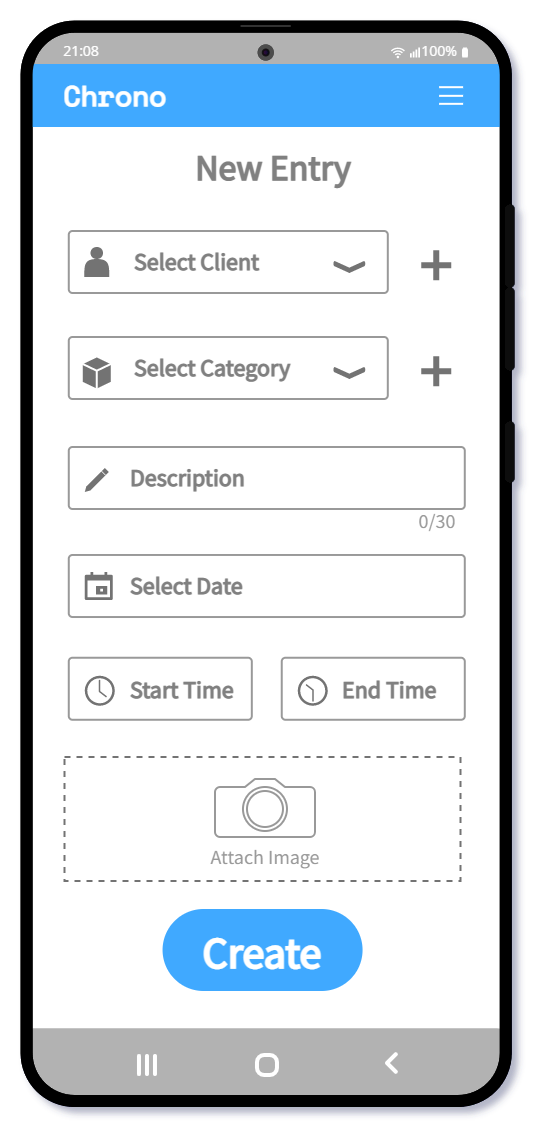

The diagram above was exported from draw.io. Its source (the exported page's mxGraphModel, read from the mxfile embedded in the PNG):
<mxGraphModel dx="1022" dy="600" grid="1" gridSize="1" guides="1" tooltips="1" connect="0" arrows="0" fold="1" page="1" pageScale="1" pageWidth="1169" pageHeight="827" background="#ffffff" math="0" shadow="0">
  <root>
    <mxCell id="S-dPiMvB_dxQHNu10jOf-0" />
    <mxCell id="S-dPiMvB_dxQHNu10jOf-1" parent="S-dPiMvB_dxQHNu10jOf-0" />
    <mxCell id="S-dPiMvB_dxQHNu10jOf-2" value="" style="rounded=1;whiteSpace=wrap;html=1;strokeColor=#000000;glass=0;fillColor=#FFFFFF;strokeWidth=6;rotation=90;shadow=0;arcSize=10;gradientColor=none;" parent="S-dPiMvB_dxQHNu10jOf-1" vertex="1">
      <mxGeometry x="316" y="293.62" width="537.18" height="239.58" as="geometry" />
    </mxCell>
    <mxCell id="S-dPiMvB_dxQHNu10jOf-3" value="" style="shape=loopLimit;whiteSpace=wrap;html=1;rounded=1;shadow=0;glass=0;fontSize=35;fontColor=#00FF00;strokeColor=none;strokeWidth=1;fillColor=#000000;gradientColor=none;rotation=-180;opacity=30;arcSize=10;" parent="S-dPiMvB_dxQHNu10jOf-1" vertex="1">
      <mxGeometry x="462.99" y="645.57" width="242" height="36.87" as="geometry" />
    </mxCell>
    <mxCell id="S-dPiMvB_dxQHNu10jOf-4" value="" style="whiteSpace=wrap;html=1;aspect=fixed;shadow=0;glass=1;fontSize=35;fontColor=#00FF00;strokeColor=#FFFFFF;strokeWidth=2;fillColor=none;gradientColor=none;rounded=1;arcSize=36;" parent="S-dPiMvB_dxQHNu10jOf-1" vertex="1">
      <mxGeometry x="579.99" y="659" width="10" height="10" as="geometry" />
    </mxCell>
    <mxCell id="S-dPiMvB_dxQHNu10jOf-5" value="" style="rounded=1;whiteSpace=wrap;html=1;shadow=0;glass=0;fontSize=35;fontColor=#00FF00;strokeColor=#FFFFFF;strokeWidth=1;fillColor=#FFFFFF;gradientColor=none;arcSize=50;rotation=90;" parent="S-dPiMvB_dxQHNu10jOf-1" vertex="1">
      <mxGeometry x="519.99" y="663.5" width="10" height="1" as="geometry" />
    </mxCell>
    <mxCell id="S-dPiMvB_dxQHNu10jOf-6" value="" style="rounded=1;whiteSpace=wrap;html=1;shadow=0;glass=0;fontSize=35;fontColor=#00FF00;strokeColor=#FFFFFF;strokeWidth=1;fillColor=#FFFFFF;gradientColor=none;arcSize=50;rotation=90;" parent="S-dPiMvB_dxQHNu10jOf-1" vertex="1">
      <mxGeometry x="523.99" y="663.5" width="10" height="1" as="geometry" />
    </mxCell>
    <mxCell id="S-dPiMvB_dxQHNu10jOf-7" value="" style="rounded=1;whiteSpace=wrap;html=1;shadow=0;glass=0;fontSize=35;fontColor=#00FF00;strokeColor=#FFFFFF;strokeWidth=1;fillColor=#FFFFFF;gradientColor=none;arcSize=50;rotation=90;" parent="S-dPiMvB_dxQHNu10jOf-1" vertex="1">
      <mxGeometry x="515.99" y="663.5" width="10" height="1" as="geometry" />
    </mxCell>
    <mxCell id="S-dPiMvB_dxQHNu10jOf-8" value="" style="rounded=1;whiteSpace=wrap;html=1;shadow=0;glass=0;fontSize=35;fontColor=#00FF00;strokeColor=#FFFFFF;strokeWidth=1;fillColor=#FFFFFF;gradientColor=none;arcSize=50;rotation=-225;" parent="S-dPiMvB_dxQHNu10jOf-1" vertex="1">
      <mxGeometry x="643.76" y="660.25" width="7" height="1" as="geometry" />
    </mxCell>
    <mxCell id="S-dPiMvB_dxQHNu10jOf-9" value="" style="rounded=1;whiteSpace=wrap;html=1;shadow=0;glass=0;fontSize=35;fontColor=#00FF00;strokeColor=#FFFFFF;strokeWidth=1;fillColor=#FFFFFF;gradientColor=none;arcSize=50;rotation=-135;" parent="S-dPiMvB_dxQHNu10jOf-1" vertex="1">
      <mxGeometry x="643.76" y="664.75" width="7" height="1" as="geometry" />
    </mxCell>
    <mxCell id="S-dPiMvB_dxQHNu10jOf-11" value="" style="shape=loopLimit;whiteSpace=wrap;html=1;rounded=1;shadow=0;glass=0;fontSize=35;fontColor=#00FF00;strokeColor=none;strokeWidth=1;fillColor=#000000;gradientColor=none;rotation=0;arcSize=0;opacity=30;" parent="S-dPiMvB_dxQHNu10jOf-1" vertex="1">
      <mxGeometry x="464.68000000000006" y="146.5" width="238.62" height="17" as="geometry" />
    </mxCell>
    <mxCell id="S-dPiMvB_dxQHNu10jOf-12" value="&lt;font style=&quot;font-size: 7px&quot; data-font-src=&quot;https://fonts.googleapis.com/css?family=Open+Sans&quot; face=&quot;Open Sans&quot;&gt;21:08&lt;/font&gt;" style="text;html=1;align=center;verticalAlign=middle;resizable=0;points=[];autosize=1;strokeColor=none;fillColor=none;fontSize=9;fontColor=#FFFFFF;" parent="S-dPiMvB_dxQHNu10jOf-1" vertex="1">
      <mxGeometry x="477.99" y="148.5" width="29" height="17" as="geometry" />
    </mxCell>
    <mxCell id="S-dPiMvB_dxQHNu10jOf-13" value="&lt;span style=&quot;font-size: 7px&quot;&gt;&lt;font data-font-src=&quot;https://fonts.googleapis.com/css?family=Open+Sans&quot; face=&quot;Open Sans&quot;&gt;100%&lt;/font&gt;&lt;/span&gt;" style="text;html=1;align=center;verticalAlign=middle;resizable=0;points=[];autosize=1;strokeColor=none;fillColor=none;fontSize=9;fontColor=#FFFFFF;" parent="S-dPiMvB_dxQHNu10jOf-1" vertex="1">
      <mxGeometry x="656.49" y="147" width="30" height="20" as="geometry" />
    </mxCell>
    <mxCell id="S-dPiMvB_dxQHNu10jOf-14" value="" style="points=[[0,0.58,0],[0.09,0.58,0],[0.36,0.39,0],[0.64,0.195,0],[0.91,0,0],[1,0,0],[1,0.25,0],[1,0.5,0],[1,0.75,0],[1,1,0],[0,1,0],[0.09,1,0],[0.36,1,0],[0.64,1,0],[0.91,1,0],[0,0.79,0]];verticalLabelPosition=bottom;html=1;verticalAlign=top;aspect=fixed;align=center;pointerEvents=1;shape=mxgraph.cisco19.wifi_indicator;fillColor=#FFFFFF;strokeColor=none;fontSize=7;" parent="S-dPiMvB_dxQHNu10jOf-1" vertex="1">
      <mxGeometry x="656.49" y="155.25" width="5" height="5" as="geometry" />
    </mxCell>
    <mxCell id="S-dPiMvB_dxQHNu10jOf-15" value="" style="rounded=1;whiteSpace=wrap;html=1;fontSize=7;strokeColor=none;fillColor=#FFFFFF;" parent="S-dPiMvB_dxQHNu10jOf-1" vertex="1">
      <mxGeometry x="682.49" y="155.75" width="3" height="4.5" as="geometry" />
    </mxCell>
    <mxCell id="S-dPiMvB_dxQHNu10jOf-16" value="" style="rounded=1;whiteSpace=wrap;html=1;fontSize=7;strokeColor=none;fillColor=#FFFFFF;" parent="S-dPiMvB_dxQHNu10jOf-1" vertex="1">
      <mxGeometry x="683.0525" y="155.25" width="1.875" height="2" as="geometry" />
    </mxCell>
    <mxCell id="S-dPiMvB_dxQHNu10jOf-17" value="" style="aspect=fixed;pointerEvents=1;shadow=0;dashed=0;html=1;strokeColor=none;labelPosition=center;verticalLabelPosition=bottom;verticalAlign=top;align=center;fillColor=#FFFFFF;shape=mxgraph.mscae.enterprise.wireless_connection;rotation=-90;" parent="S-dPiMvB_dxQHNu10jOf-1" vertex="1">
      <mxGeometry x="647.49" y="154.25" width="5.88" height="7" as="geometry" />
    </mxCell>
    <mxCell id="S-dPiMvB_dxQHNu10jOf-18" value="" style="rounded=0;whiteSpace=wrap;html=1;fillColor=#3FA9FF;strokeColor=none;shadow=0;" parent="S-dPiMvB_dxQHNu10jOf-1" vertex="1">
      <mxGeometry x="467" y="163.5" width="235" height="31.5" as="geometry" />
    </mxCell>
    <mxCell id="S-dPiMvB_dxQHNu10jOf-21" value="&lt;font data-font-src=&quot;https://fonts.googleapis.com/css?family=Space+Mono&quot; face=&quot;Space Mono&quot; style=&quot;font-size: 14px&quot; color=&quot;#ffffff&quot;&gt;&lt;b&gt;Chrono&lt;/b&gt;&lt;/font&gt;" style="text;html=1;align=center;verticalAlign=middle;resizable=0;points=[];autosize=1;strokeColor=none;fillColor=none;" parent="S-dPiMvB_dxQHNu10jOf-1" vertex="1">
      <mxGeometry x="478.99" y="170.25" width="61" height="19" as="geometry" />
    </mxCell>
    <mxCell id="S-dPiMvB_dxQHNu10jOf-62" value="" style="rounded=0;whiteSpace=wrap;html=1;fontFamily=Source Sans Pro;fontSource=https%3A%2F%2Ffonts.googleapis.com%2Fcss%3Ffamily%3DSource%2BSans%2BPro;fontSize=11;fontColor=#666666;strokeColor=none;strokeWidth=2;fillColor=#FFFFFF;gradientColor=none;" parent="S-dPiMvB_dxQHNu10jOf-1" vertex="1">
      <mxGeometry x="671.05" y="174.58999999999997" width="12" height="1" as="geometry" />
    </mxCell>
    <mxCell id="S-dPiMvB_dxQHNu10jOf-63" value="" style="rounded=0;whiteSpace=wrap;html=1;fontFamily=Source Sans Pro;fontSource=https%3A%2F%2Ffonts.googleapis.com%2Fcss%3Ffamily%3DSource%2BSans%2BPro;fontSize=11;fontColor=#666666;strokeColor=none;strokeWidth=2;fillColor=#FFFFFF;gradientColor=none;" parent="S-dPiMvB_dxQHNu10jOf-1" vertex="1">
      <mxGeometry x="671.05" y="178.91999999999996" width="12" height="1" as="geometry" />
    </mxCell>
    <mxCell id="S-dPiMvB_dxQHNu10jOf-64" value="" style="rounded=0;whiteSpace=wrap;html=1;fontFamily=Source Sans Pro;fontSource=https%3A%2F%2Ffonts.googleapis.com%2Fcss%3Ffamily%3DSource%2BSans%2BPro;fontSize=11;fontColor=#666666;strokeColor=none;strokeWidth=2;fillColor=#FFFFFF;gradientColor=none;" parent="S-dPiMvB_dxQHNu10jOf-1" vertex="1">
      <mxGeometry x="671.05" y="182.91999999999996" width="12" height="1" as="geometry" />
    </mxCell>
    <mxCell id="S-dPiMvB_dxQHNu10jOf-65" value="" style="rounded=1;whiteSpace=wrap;html=1;strokeColor=#000000;glass=0;fillColor=none;strokeWidth=6;rotation=90;shadow=0;arcSize=10;gradientColor=none;connectable=0;allowArrows=0;" parent="S-dPiMvB_dxQHNu10jOf-1" vertex="1">
      <mxGeometry x="316" y="293.62" width="537.18" height="239.58" as="geometry" />
    </mxCell>
    <mxCell id="S-dPiMvB_dxQHNu10jOf-66" value="" style="group" parent="S-dPiMvB_dxQHNu10jOf-1" vertex="1" connectable="0">
      <mxGeometry x="703.875" y="233.615" width="5" height="139.26999999999998" as="geometry" />
    </mxCell>
    <mxCell id="S-dPiMvB_dxQHNu10jOf-67" value="" style="rounded=1;whiteSpace=wrap;html=1;shadow=0;glass=0;fontSize=35;fontColor=#00FF00;strokeColor=#0A0A0A;strokeWidth=0;fillColor=#0A0A0A;gradientColor=none;rotation=90;arcSize=50;" parent="S-dPiMvB_dxQHNu10jOf-66" vertex="1">
      <mxGeometry x="-18.38499999999999" y="59.88499999999999" width="41.77" height="5" as="geometry" />
    </mxCell>
    <mxCell id="S-dPiMvB_dxQHNu10jOf-68" value="" style="rounded=1;whiteSpace=wrap;html=1;shadow=0;glass=0;fontSize=35;fontColor=#00FF00;strokeColor=#0A0A0A;strokeWidth=0;fillColor=#0A0A0A;gradientColor=none;rotation=90;arcSize=50;" parent="S-dPiMvB_dxQHNu10jOf-66" vertex="1">
      <mxGeometry x="-18.38499999999999" y="18.38499999999999" width="41.77" height="5" as="geometry" />
    </mxCell>
    <mxCell id="S-dPiMvB_dxQHNu10jOf-69" value="" style="rounded=1;whiteSpace=wrap;html=1;shadow=0;glass=0;fontSize=35;fontColor=#00FF00;strokeColor=#0A0A0A;strokeWidth=0;fillColor=#0A0A0A;gradientColor=none;rotation=90;arcSize=50;" parent="S-dPiMvB_dxQHNu10jOf-66" vertex="1">
      <mxGeometry x="-12.884999999999991" y="121.38499999999999" width="30.77" height="5" as="geometry" />
    </mxCell>
    <mxCell id="Xo8L7eDgjBmMoAsD1Pin-0" value="" style="rounded=1;whiteSpace=wrap;html=1;shadow=0;fontFamily=Open Sans;fontSource=https%3A%2F%2Ffonts.googleapis.com%2Fcss%3Ffamily%3DOpen%2BSans;fontSize=22;fontColor=#3FA9FF;strokeColor=#999999;fillColor=none;arcSize=6;" parent="S-dPiMvB_dxQHNu10jOf-1" vertex="1">
      <mxGeometry x="485.89" y="355" width="198" height="31" as="geometry" />
    </mxCell>
    <mxCell id="Xo8L7eDgjBmMoAsD1Pin-2" value="&lt;font color=&quot;#808080&quot; face=&quot;Source Sans Pro&quot;&gt;&lt;span style=&quot;font-size: 18px&quot;&gt;&lt;b&gt;New Entry&lt;/b&gt;&lt;/span&gt;&lt;/font&gt;" style="text;html=1;align=center;verticalAlign=middle;resizable=0;points=[];autosize=1;strokeColor=none;fillColor=none;" parent="S-dPiMvB_dxQHNu10jOf-1" vertex="1">
      <mxGeometry x="543.7799999999999" y="204" width="89" height="21" as="geometry" />
    </mxCell>
    <mxCell id="Xo8L7eDgjBmMoAsD1Pin-3" value="&lt;font color=&quot;#ffffff&quot; face=&quot;Source Sans Pro&quot;&gt;&lt;b&gt;Create&lt;/b&gt;&lt;/font&gt;" style="rounded=1;whiteSpace=wrap;html=1;shadow=0;fontFamily=Open Sans;fontSource=https%3A%2F%2Ffonts.googleapis.com%2Fcss%3Ffamily%3DOpen%2BSans;fontSize=22;fontColor=#3FA9FF;strokeColor=none;fillColor=#3FA9FF;arcSize=50;gradientColor=none;" parent="S-dPiMvB_dxQHNu10jOf-1" vertex="1">
      <mxGeometry x="532.78" y="586" width="100" height="41" as="geometry" />
    </mxCell>
    <mxCell id="Ut25KiPFdZYVysKGFqiN-0" value="" style="dashed=0;aspect=fixed;verticalLabelPosition=bottom;verticalAlign=top;align=center;shape=mxgraph.gmdl.edit;strokeColor=none;fillColor=#737373;shadow=0;sketch=0;fontFamily=Source Sans Pro;fontSource=https%3A%2F%2Ffonts.googleapis.com%2Fcss%3Ffamily%3DSource%2BSans%2BPro;fontSize=8;" parent="S-dPiMvB_dxQHNu10jOf-1" vertex="1">
      <mxGeometry x="493.89" y="365.5" width="12" height="12" as="geometry" />
    </mxCell>
    <mxCell id="Ut25KiPFdZYVysKGFqiN-1" value="&lt;font color=&quot;#808080&quot; face=&quot;Source Sans Pro&quot; size=&quot;1&quot;&gt;&lt;b style=&quot;font-size: 12px&quot;&gt;Description&lt;/b&gt;&lt;/font&gt;" style="text;html=1;align=left;verticalAlign=middle;resizable=0;points=[];autosize=1;strokeColor=none;fillColor=none;" parent="S-dPiMvB_dxQHNu10jOf-1" vertex="1">
      <mxGeometry x="514.8899999999999" y="360.5" width="69" height="20" as="geometry" />
    </mxCell>
    <mxCell id="Ut25KiPFdZYVysKGFqiN-6" value="" style="rounded=1;whiteSpace=wrap;html=1;shadow=0;fontFamily=Open Sans;fontSource=https%3A%2F%2Ffonts.googleapis.com%2Fcss%3Ffamily%3DOpen%2BSans;fontSize=22;fontColor=#3FA9FF;strokeColor=#999999;fillColor=none;arcSize=6;" parent="S-dPiMvB_dxQHNu10jOf-1" vertex="1">
      <mxGeometry x="485.89" y="409" width="198" height="31" as="geometry" />
    </mxCell>
    <mxCell id="Ut25KiPFdZYVysKGFqiN-5" value="" style="dashed=0;aspect=fixed;verticalLabelPosition=bottom;verticalAlign=top;align=center;shape=mxgraph.gmdl.calendar;strokeColor=none;fillColor=#737373;shadow=0;sketch=0;fontFamily=Source Sans Pro;fontSource=https%3A%2F%2Ffonts.googleapis.com%2Fcss%3Ffamily%3DSource%2BSans%2BPro;fontSize=12;" parent="S-dPiMvB_dxQHNu10jOf-1" vertex="1">
      <mxGeometry x="493.89" y="417.5" width="14" height="14" as="geometry" />
    </mxCell>
    <mxCell id="Ut25KiPFdZYVysKGFqiN-8" value="&lt;font color=&quot;#808080&quot; face=&quot;Source Sans Pro&quot; size=&quot;1&quot;&gt;&lt;b style=&quot;font-size: 12px&quot;&gt;Select Date&lt;/b&gt;&lt;/font&gt;" style="text;html=1;align=left;verticalAlign=middle;resizable=0;points=[];autosize=1;strokeColor=none;fillColor=none;" parent="S-dPiMvB_dxQHNu10jOf-1" vertex="1">
      <mxGeometry x="514.8899999999999" y="414.5" width="67" height="20" as="geometry" />
    </mxCell>
    <mxCell id="Ut25KiPFdZYVysKGFqiN-9" value="&lt;font color=&quot;#999999&quot; style=&quot;font-size: 10px&quot;&gt;0/30&lt;/font&gt;" style="text;html=1;align=center;verticalAlign=middle;resizable=0;points=[];autosize=1;strokeColor=none;fillColor=none;fontSize=12;fontFamily=Source Sans Pro;" parent="S-dPiMvB_dxQHNu10jOf-1" vertex="1">
      <mxGeometry x="655.0899999999999" y="382" width="29" height="20" as="geometry" />
    </mxCell>
    <mxCell id="Ut25KiPFdZYVysKGFqiN-17" value="" style="rounded=1;whiteSpace=wrap;html=1;shadow=0;fontFamily=Open Sans;fontSource=https%3A%2F%2Ffonts.googleapis.com%2Fcss%3Ffamily%3DOpen%2BSans;fontSize=22;fontColor=#3FA9FF;strokeColor=#999999;fillColor=none;arcSize=6;" parent="S-dPiMvB_dxQHNu10jOf-1" vertex="1">
      <mxGeometry x="485.89" y="460.38" width="91.51" height="31" as="geometry" />
    </mxCell>
    <mxCell id="Ut25KiPFdZYVysKGFqiN-19" value="&lt;font color=&quot;#808080&quot; face=&quot;Source Sans Pro&quot;&gt;&lt;b&gt;Start Time&lt;/b&gt;&lt;/font&gt;" style="text;html=1;align=left;verticalAlign=middle;resizable=0;points=[];autosize=1;strokeColor=none;fillColor=none;" parent="S-dPiMvB_dxQHNu10jOf-1" vertex="1">
      <mxGeometry x="514.8899999999999" y="467.38" width="63" height="19" as="geometry" />
    </mxCell>
    <mxCell id="Ut25KiPFdZYVysKGFqiN-20" value="" style="sketch=0;pointerEvents=1;shadow=0;dashed=0;html=1;strokeColor=none;fillColor=#737373;labelPosition=center;verticalLabelPosition=bottom;verticalAlign=top;outlineConnect=0;align=center;shape=mxgraph.office.concepts.clock;fontFamily=Source Sans Pro;fontSource=https%3A%2F%2Ffonts.googleapis.com%2Fcss%3Ffamily%3DSource%2BSans%2BPro;fontSize=10;fontColor=#999999;aspect=fixed;" parent="S-dPiMvB_dxQHNu10jOf-1" vertex="1">
      <mxGeometry x="493.89" y="469.38" width="15" height="15" as="geometry" />
    </mxCell>
    <mxCell id="Ut25KiPFdZYVysKGFqiN-21" value="" style="rounded=1;whiteSpace=wrap;html=1;shadow=0;fontFamily=Open Sans;fontSource=https%3A%2F%2Ffonts.googleapis.com%2Fcss%3Ffamily%3DOpen%2BSans;fontSize=22;fontColor=#3FA9FF;strokeColor=#999999;fillColor=none;arcSize=6;" parent="S-dPiMvB_dxQHNu10jOf-1" vertex="1">
      <mxGeometry x="592.38" y="460.38" width="91.51" height="31" as="geometry" />
    </mxCell>
    <mxCell id="Ut25KiPFdZYVysKGFqiN-22" value="&lt;font color=&quot;#808080&quot; face=&quot;Source Sans Pro&quot;&gt;&lt;b&gt;End Time&lt;/b&gt;&lt;/font&gt;" style="text;html=1;align=left;verticalAlign=middle;resizable=0;points=[];autosize=1;strokeColor=none;fillColor=none;" parent="S-dPiMvB_dxQHNu10jOf-1" vertex="1">
      <mxGeometry x="621.3799999999999" y="467.38" width="58" height="19" as="geometry" />
    </mxCell>
    <mxCell id="Ut25KiPFdZYVysKGFqiN-23" value="" style="sketch=0;pointerEvents=1;shadow=0;dashed=0;html=1;strokeColor=none;fillColor=#737373;labelPosition=center;verticalLabelPosition=bottom;verticalAlign=top;outlineConnect=0;align=center;shape=mxgraph.office.concepts.clock;fontFamily=Source Sans Pro;fontSource=https%3A%2F%2Ffonts.googleapis.com%2Fcss%3Ffamily%3DSource%2BSans%2BPro;fontSize=10;fontColor=#999999;aspect=fixed;rotation=-180;" parent="S-dPiMvB_dxQHNu10jOf-1" vertex="1">
      <mxGeometry x="600.38" y="469.38" width="15" height="15" as="geometry" />
    </mxCell>
    <mxCell id="Ut25KiPFdZYVysKGFqiN-24" value="" style="rounded=1;whiteSpace=wrap;html=1;shadow=0;fontFamily=Open Sans;fontSource=https%3A%2F%2Ffonts.googleapis.com%2Fcss%3Ffamily%3DOpen%2BSans;fontSize=22;fontColor=#3FA9FF;strokeColor=#999999;fillColor=none;arcSize=6;" parent="S-dPiMvB_dxQHNu10jOf-1" vertex="1">
      <mxGeometry x="485.89" y="300" width="159.51" height="31" as="geometry" />
    </mxCell>
    <mxCell id="Ut25KiPFdZYVysKGFqiN-25" value="&lt;font color=&quot;#808080&quot; face=&quot;Source Sans Pro&quot; size=&quot;1&quot;&gt;&lt;b style=&quot;font-size: 12px&quot;&gt;Select Category&lt;/b&gt;&lt;/font&gt;" style="text;html=1;align=left;verticalAlign=middle;resizable=0;points=[];autosize=1;strokeColor=none;fillColor=none;" parent="S-dPiMvB_dxQHNu10jOf-1" vertex="1">
      <mxGeometry x="517.3899999999999" y="305.5" width="89" height="20" as="geometry" />
    </mxCell>
    <mxCell id="Ut25KiPFdZYVysKGFqiN-28" value="" style="html=1;whiteSpace=wrap;shape=isoCube2;backgroundOutline=1;isoAngle=15;shadow=0;fontFamily=Source Sans Pro;fontSource=https%3A%2F%2Ffonts.googleapis.com%2Fcss%3Ffamily%3DSource%2BSans%2BPro;fontSize=10;fontColor=#999999;strokeColor=#FFFFFF;strokeWidth=1;fillColor=#737373;gradientColor=none;gradientDirection=west;aspect=fixed;" parent="S-dPiMvB_dxQHNu10jOf-1" vertex="1">
      <mxGeometry x="492.39" y="309.67" width="15" height="16.67" as="geometry" />
    </mxCell>
    <mxCell id="n32iRCXsL6rh0jSs2e55-1" value="" style="rounded=0;whiteSpace=wrap;html=1;shadow=0;fontFamily=Source Sans Pro;fontSource=https%3A%2F%2Ffonts.googleapis.com%2Fcss%3Ffamily%3DSource%2BSans%2BPro;fontSize=10;fontColor=#999999;strokeColor=#737373;strokeWidth=1;fillColor=none;gradientColor=none;gradientDirection=west;dashed=1;" parent="S-dPiMvB_dxQHNu10jOf-1" vertex="1">
      <mxGeometry x="483.78" y="510" width="198" height="62" as="geometry" />
    </mxCell>
    <mxCell id="n32iRCXsL6rh0jSs2e55-0" value="" style="html=1;verticalLabelPosition=bottom;align=center;labelBackgroundColor=#ffffff;verticalAlign=top;strokeWidth=1;strokeColor=#999999;shadow=0;dashed=0;shape=mxgraph.ios7.icons.camera;fontFamily=Source Sans Pro;fontSource=https%3A%2F%2Ffonts.googleapis.com%2Fcss%3Ffamily%3DSource%2BSans%2BPro;fontSize=10;fontColor=#999999;fillColor=none;gradientColor=none;gradientDirection=west;aspect=fixed;" parent="S-dPiMvB_dxQHNu10jOf-1" vertex="1">
      <mxGeometry x="558.99" y="521" width="50" height="29" as="geometry" />
    </mxCell>
    <mxCell id="n32iRCXsL6rh0jSs2e55-2" value="Attach Image" style="text;html=1;align=center;verticalAlign=middle;resizable=0;points=[];autosize=1;strokeColor=none;fillColor=none;fontSize=10;fontFamily=Source Sans Pro;fontColor=#999999;" parent="S-dPiMvB_dxQHNu10jOf-1" vertex="1">
      <mxGeometry x="551.49" y="551" width="65" height="17" as="geometry" />
    </mxCell>
    <mxCell id="n32iRCXsL6rh0jSs2e55-3" value="" style="html=1;verticalLabelPosition=bottom;labelBackgroundColor=#ffffff;verticalAlign=top;shadow=0;dashed=0;strokeWidth=2;shape=mxgraph.ios7.misc.expand;fillColor=#737373;fontFamily=Source Sans Pro;fontSource=https%3A%2F%2Ffonts.googleapis.com%2Fcss%3Ffamily%3DSource%2BSans%2BPro;fontSize=10;fontColor=#999999;rotation=-180;" parent="S-dPiMvB_dxQHNu10jOf-1" vertex="1">
      <mxGeometry x="618.18" y="315" width="16" height="6" as="geometry" />
    </mxCell>
    <mxCell id="n32iRCXsL6rh0jSs2e55-4" value="" style="shape=cross;whiteSpace=wrap;html=1;shadow=0;fontFamily=Source Sans Pro;fontSource=https%3A%2F%2Ffonts.googleapis.com%2Fcss%3Ffamily%3DSource%2BSans%2BPro;fontSize=10;fontColor=#999999;strokeColor=none;strokeWidth=2;fillColor=#737373;gradientColor=none;gradientDirection=west;aspect=fixed;" parent="S-dPiMvB_dxQHNu10jOf-1" vertex="1">
      <mxGeometry x="662.09" y="309.67" width="15" height="15" as="geometry" />
    </mxCell>
    <mxCell id="lIKqHy-R-K4g4h3D03l4-0" value="" style="rounded=1;whiteSpace=wrap;html=1;shadow=0;fontFamily=Open Sans;fontSource=https%3A%2F%2Ffonts.googleapis.com%2Fcss%3Ffamily%3DOpen%2BSans;fontSize=22;fontColor=#3FA9FF;strokeColor=#999999;fillColor=none;arcSize=6;" parent="S-dPiMvB_dxQHNu10jOf-1" vertex="1">
      <mxGeometry x="485.89" y="247" width="159.51" height="31" as="geometry" />
    </mxCell>
    <mxCell id="lIKqHy-R-K4g4h3D03l4-1" value="&lt;font color=&quot;#808080&quot; face=&quot;Source Sans Pro&quot; size=&quot;1&quot;&gt;&lt;b style=&quot;font-size: 12px&quot;&gt;Select Client&lt;/b&gt;&lt;/font&gt;" style="text;html=1;align=left;verticalAlign=middle;resizable=0;points=[];autosize=1;strokeColor=none;fillColor=none;" parent="S-dPiMvB_dxQHNu10jOf-1" vertex="1">
      <mxGeometry x="517.3899999999999" y="252.5" width="73" height="20" as="geometry" />
    </mxCell>
    <mxCell id="lIKqHy-R-K4g4h3D03l4-3" value="" style="html=1;verticalLabelPosition=bottom;labelBackgroundColor=#ffffff;verticalAlign=top;shadow=0;dashed=0;strokeWidth=2;shape=mxgraph.ios7.misc.expand;fillColor=#737373;fontFamily=Source Sans Pro;fontSource=https%3A%2F%2Ffonts.googleapis.com%2Fcss%3Ffamily%3DSource%2BSans%2BPro;fontSize=10;fontColor=#999999;rotation=-180;" parent="S-dPiMvB_dxQHNu10jOf-1" vertex="1">
      <mxGeometry x="618.18" y="262" width="16" height="6" as="geometry" />
    </mxCell>
    <mxCell id="lIKqHy-R-K4g4h3D03l4-4" value="" style="shape=cross;whiteSpace=wrap;html=1;shadow=0;fontFamily=Source Sans Pro;fontSource=https%3A%2F%2Ffonts.googleapis.com%2Fcss%3Ffamily%3DSource%2BSans%2BPro;fontSize=10;fontColor=#999999;strokeColor=none;strokeWidth=2;fillColor=#737373;gradientColor=none;gradientDirection=west;aspect=fixed;" parent="S-dPiMvB_dxQHNu10jOf-1" vertex="1">
      <mxGeometry x="662.09" y="256.67" width="15" height="15" as="geometry" />
    </mxCell>
    <mxCell id="lIKqHy-R-K4g4h3D03l4-5" value="" style="shape=actor;whiteSpace=wrap;html=1;shadow=0;fontFamily=Source Sans Pro;fontSource=https%3A%2F%2Ffonts.googleapis.com%2Fcss%3Ffamily%3DSource%2BSans%2BPro;fontSize=12;fontColor=#999999;strokeColor=none;strokeWidth=2;fillColor=#737373;gradientColor=none;gradientDirection=west;aspect=fixed;" parent="S-dPiMvB_dxQHNu10jOf-1" vertex="1">
      <mxGeometry x="493.64" y="255" width="12.5" height="15" as="geometry" />
    </mxCell>
    <mxCell id="S-dPiMvB_dxQHNu10jOf-10" value="" style="rounded=1;whiteSpace=wrap;html=1;shadow=0;glass=0;fontSize=35;fontColor=#00FF00;strokeColor=#333333;strokeWidth=0;fillColor=#333333;gradientColor=none;rotation=0;arcSize=50;" parent="S-dPiMvB_dxQHNu10jOf-1" vertex="1">
      <mxGeometry x="571.87" y="144" width="25" height="1" as="geometry" />
    </mxCell>
    <mxCell id="S-dPiMvB_dxQHNu10jOf-19" value="" style="ellipse;whiteSpace=wrap;html=1;aspect=fixed;rounded=1;shadow=0;fillColor=#333333;gradientColor=none;opacity=80;strokeWidth=0;strokeColor=default;" parent="S-dPiMvB_dxQHNu10jOf-1" vertex="1">
      <mxGeometry x="580.37" y="153.75" width="8" height="8" as="geometry" />
    </mxCell>
    <mxCell id="S-dPiMvB_dxQHNu10jOf-20" value="" style="ellipse;whiteSpace=wrap;html=1;aspect=fixed;rounded=1;shadow=0;strokeWidth=1;fillColor=#330033;gradientColor=#000033;opacity=80;strokeColor=#0A0A0A;gradientDirection=east;" parent="S-dPiMvB_dxQHNu10jOf-1" vertex="1">
      <mxGeometry x="582.87" y="156.25" width="3" height="3" as="geometry" />
    </mxCell>
  </root>
</mxGraphModel>